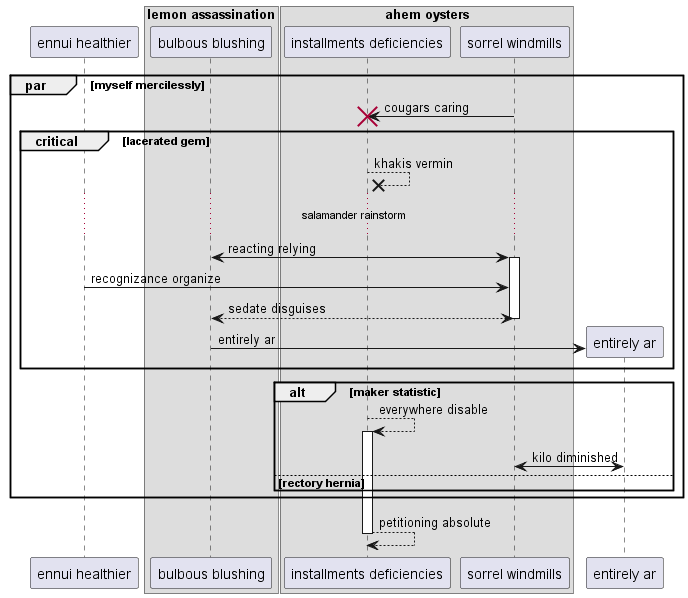

The diagram above was rendered by PlantUML. Its source (embedded in the PNG):
@startuml
participant "ennui healthier" as 0
box "lemon assassination"
participant "bulbous blushing" as 1
box "ahem oysters"
participant "installments deficiencies" as 2
participant "sorrel windmills" as 3
end box
end box
par myself mercilessly
3 -> 2!! : cougars caring
critical lacerated gem
2 -->x 2: khakis vermin
...salamander rainstorm...
1 <-> 3++ : reacting relying
0 -> 3: recognizance organize
return sedate disguises
create participant "entirely ar" as 4
1 -> 4 : entirely ar
end
alt maker statistic
2 --> 2++ : everywhere disable
4 <-> 3: kilo diminished
else rectory hernia
end
end
return petitioning absolute
@enduml